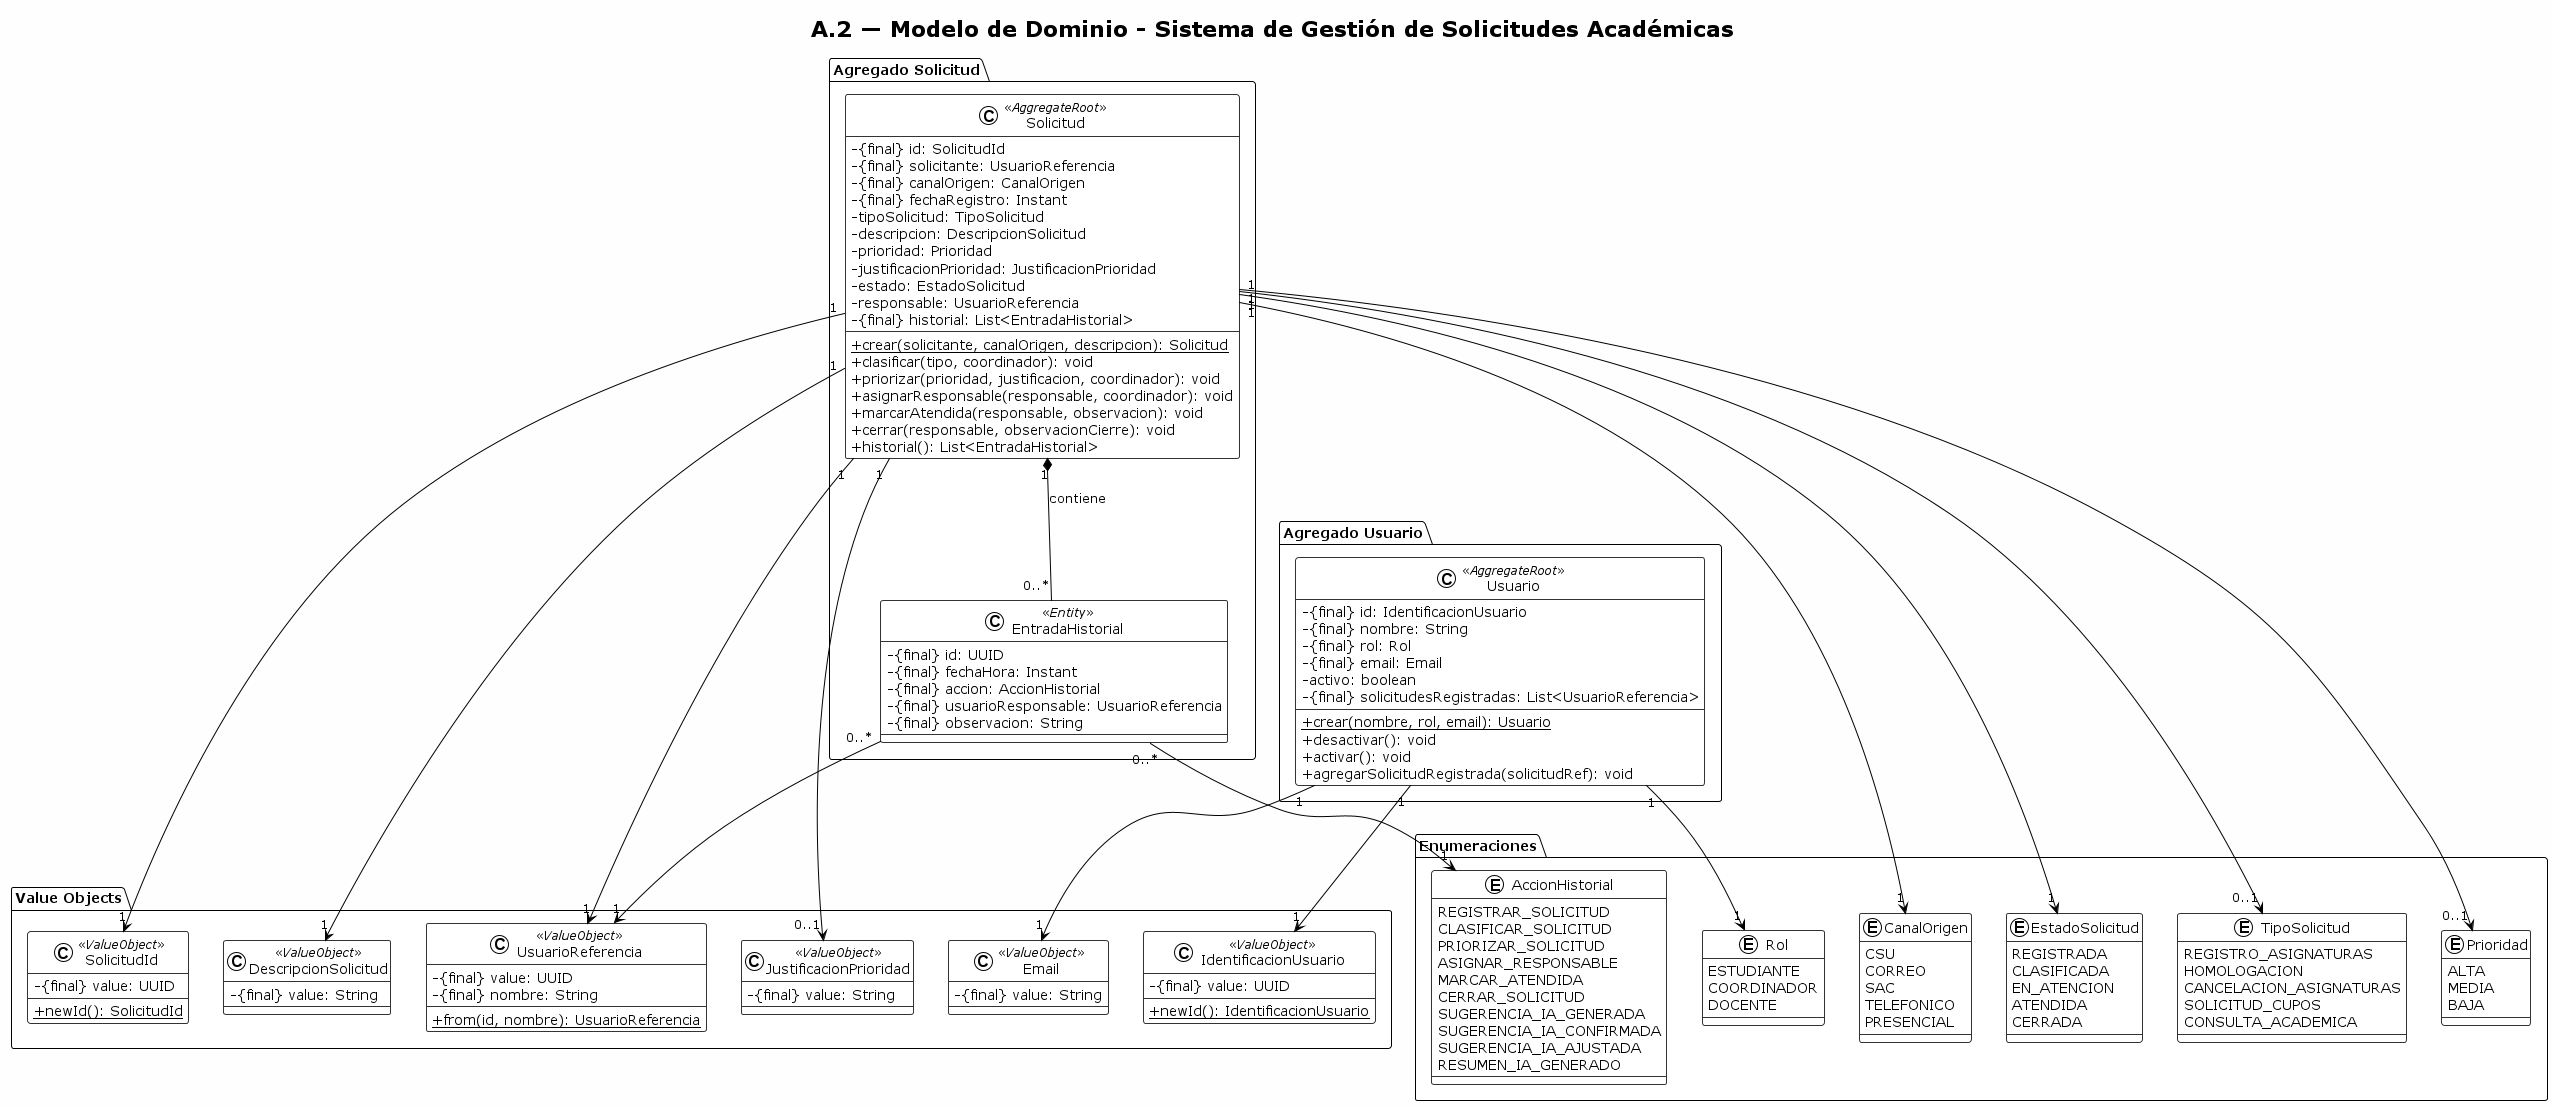

The diagram above was rendered by PlantUML. Its source (embedded in the PNG):
@startuml
!theme plain
skinparam backgroundColor #FEFEFE
skinparam classBackgroundColor #FFFFFF
skinparam classBorderColor #333333
skinparam classAttributeIconSize 0

title A.2 — Modelo de Dominio - Sistema de Gestión de Solicitudes Académicas

' ============ AGREGADO: SOLICITUD ============

package "Agregado Solicitud" {

    class Solicitud <<AggregateRoot>> {
        -{final} id: SolicitudId
        -{final} solicitante: UsuarioReferencia
        -{final} canalOrigen: CanalOrigen
        -{final} fechaRegistro: Instant
        -tipoSolicitud: TipoSolicitud
        -descripcion: DescripcionSolicitud
        -prioridad: Prioridad
        -justificacionPrioridad: JustificacionPrioridad
        -estado: EstadoSolicitud
        -responsable: UsuarioReferencia
        -{final} historial: List<EntradaHistorial>
        --
        +crear(solicitante, canalOrigen, descripcion): Solicitud {static}
        +clasificar(tipo, coordinador): void
        +priorizar(prioridad, justificacion, coordinador): void
        +asignarResponsable(responsable, coordinador): void
        +marcarAtendida(responsable, observacion): void
        +cerrar(responsable, observacionCierre): void
        +historial(): List<EntradaHistorial>
    }

    class EntradaHistorial <<Entity>> {
        -{final} id: UUID
        -{final} fechaHora: Instant
        -{final} accion: AccionHistorial
        -{final} usuarioResponsable: UsuarioReferencia
        -{final} observacion: String
    }

    Solicitud "1" *-- "0..*" EntradaHistorial : contiene
}

' ============ AGREGADO: USUARIO ============

package "Agregado Usuario" {

    class Usuario <<AggregateRoot>> {
        -{final} id: IdentificacionUsuario
        -{final} nombre: String
        -{final} rol: Rol
        -{final} email: Email
        -activo: boolean
        -{final} solicitudesRegistradas: List<UsuarioReferencia>
        --
        +crear(nombre, rol, email): Usuario {static}
        +desactivar(): void
        +activar(): void
        +agregarSolicitudRegistrada(solicitudRef): void
    }
}

' ============ VALUE OBJECTS ============

package "Value Objects" {

    class SolicitudId <<ValueObject>> {
        -{final} value: UUID
        --
        +newId(): SolicitudId {static}
    }

    class IdentificacionUsuario <<ValueObject>> {
        -{final} value: UUID
        --
        +newId(): IdentificacionUsuario {static}
    }

    class UsuarioReferencia <<ValueObject>> {
        -{final} value: UUID
        -{final} nombre: String
        --
        +from(id, nombre): UsuarioReferencia {static}
    }

    class Email <<ValueObject>> {
        -{final} value: String
    }

    class DescripcionSolicitud <<ValueObject>> {
        -{final} value: String
    }

    class JustificacionPrioridad <<ValueObject>> {
        -{final} value: String
    }
}

' ============ ENUMERACIONES ============

package "Enumeraciones" {

    enum EstadoSolicitud {
        REGISTRADA
        CLASIFICADA
        EN_ATENCION
        ATENDIDA
        CERRADA
    }

    enum TipoSolicitud {
        REGISTRO_ASIGNATURAS
        HOMOLOGACION
        CANCELACION_ASIGNATURAS
        SOLICITUD_CUPOS
        CONSULTA_ACADEMICA
    }

    enum Prioridad {
        ALTA
        MEDIA
        BAJA
    }

    enum CanalOrigen {
        CSU
        CORREO
        SAC
        TELEFONICO
        PRESENCIAL
    }

    enum Rol {
        ESTUDIANTE
        COORDINADOR
        DOCENTE
    }

    enum AccionHistorial {
        REGISTRAR_SOLICITUD
        CLASIFICAR_SOLICITUD
        PRIORIZAR_SOLICITUD
        ASIGNAR_RESPONSABLE
        MARCAR_ATENDIDA
        CERRAR_SOLICITUD
        SUGERENCIA_IA_GENERADA
        SUGERENCIA_IA_CONFIRMADA
        SUGERENCIA_IA_AJUSTADA
        RESUMEN_IA_GENERADO
    }
}

' ============ RELACIONES ============

Solicitud "1" --> "1" SolicitudId
Solicitud "1" --> "1" UsuarioReferencia
Solicitud "1" --> "1" CanalOrigen
Solicitud "1" --> "1" DescripcionSolicitud
Solicitud "1" --> "0..1" TipoSolicitud
Solicitud "1" --> "0..1" Prioridad
Solicitud "1" --> "0..1" JustificacionPrioridad
Solicitud "1" --> "1" EstadoSolicitud
EntradaHistorial "0..*" --> "1" AccionHistorial
EntradaHistorial "0..*" --> "1" UsuarioReferencia

Usuario "1" --> "1" IdentificacionUsuario
Usuario "1" --> "1" Rol
Usuario "1" --> "1" Email

@enduml